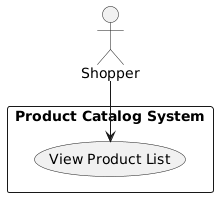

The diagram above was rendered by PlantUML. Its source (embedded in the PNG):
@startuml
actor Shopper

rectangle "Product Catalog System" {
    usecase "View Product List" as UC1
}

Shopper --> UC1
@enduml